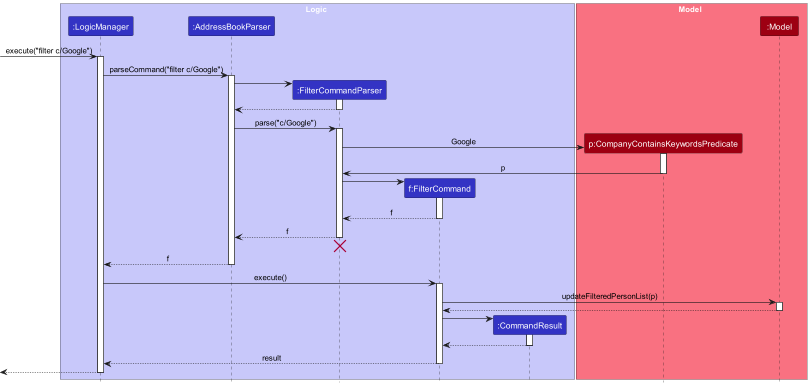

The diagram above was rendered by PlantUML. Its source (embedded in the PNG):
@startuml
!include style.puml
skinparam ArrowFontStyle plain

box Logic LOGIC_COLOR_T1
participant ":LogicManager" as LogicManager LOGIC_COLOR
participant ":AddressBookParser" as AddressBookParser LOGIC_COLOR
participant ":FilterCommandParser" as FilterCommandParser LOGIC_COLOR
participant "f:FilterCommand" as FilterCommand LOGIC_COLOR
participant ":CommandResult" as CommandResult LOGIC_COLOR
end box

box Model MODEL_COLOR_T1
participant "p:CompanyContainsKeywordsPredicate" as CompanyContainsKeywordsPredicate MODEL_COLOR
participant ":Model" as Model MODEL_COLOR
end box

[-> LogicManager : execute("filter c/Google")
activate LogicManager

LogicManager -> AddressBookParser : parseCommand("filter c/Google")
activate AddressBookParser

create FilterCommandParser
AddressBookParser -> FilterCommandParser
activate FilterCommandParser

FilterCommandParser --> AddressBookParser
deactivate FilterCommandParser

AddressBookParser -> FilterCommandParser : parse("c/Google")
activate FilterCommandParser

create CompanyContainsKeywordsPredicate
FilterCommandParser -> CompanyContainsKeywordsPredicate : Google
activate CompanyContainsKeywordsPredicate

CompanyContainsKeywordsPredicate -> FilterCommandParser : p
deactivate CompanyContainsKeywordsPredicate

create FilterCommand
FilterCommandParser -> FilterCommand
activate FilterCommand

FilterCommand --> FilterCommandParser : f
deactivate FilterCommand

FilterCommandParser --> AddressBookParser : f
deactivate FilterCommandParser
'Hidden arrow to position the destroy marker below the end of the activation bar.
FilterCommandParser -[hidden]-> AddressBookParser
destroy FilterCommandParser

AddressBookParser --> LogicManager : f
deactivate AddressBookParser

LogicManager -> FilterCommand : execute()
activate FilterCommand

FilterCommand -> Model : updateFilteredPersonList(p)
activate Model

Model --> FilterCommand
deactivate Model

create CommandResult
FilterCommand -> CommandResult
activate CommandResult

CommandResult --> FilterCommand
deactivate CommandResult

FilterCommand --> LogicManager : result
deactivate FilterCommand

[<--LogicManager
deactivate LogicManager
@enduml